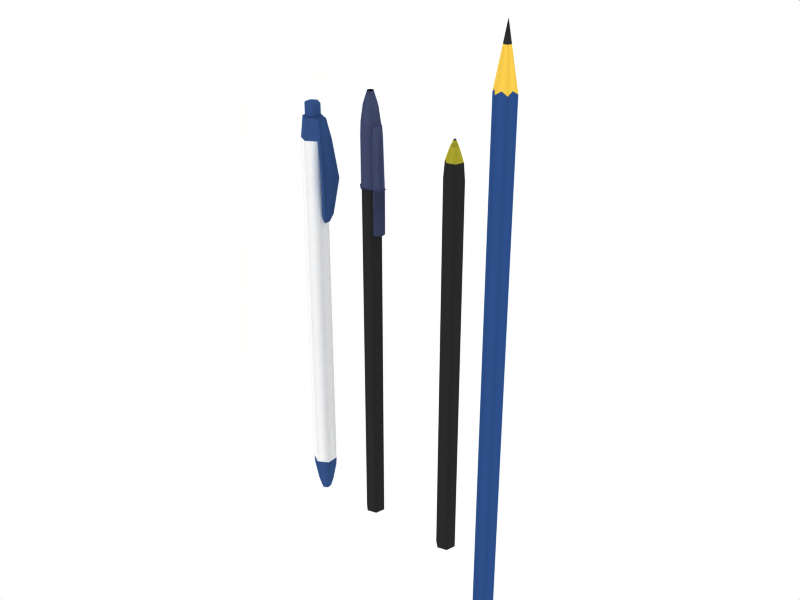 # Source: pencils_pens.blend  (saved by Blender 2.72.0; exported with 4.5.12 LTS)
import bpy
from mathutils import Matrix  # noqa: F401  (used for matrix-valued properties, if any)

bpy.ops.wm.read_factory_settings(use_empty=True)
scene = bpy.context.scene
scene.name = 'Scene'

# ---- collections
col_collection_1 = bpy.data.collections.new('Collection 1'); scene.collection.children.link(col_collection_1)

# ---- materials (node trees are filled in below, after node groups)
mat_whitepen = bpy.data.materials.new('whitepen')
mat_whitepen.alpha_threshold = 0.0
mat_whitepen.diffuse_color = (1.0, 1.0, 1.0, 1.0)
mat_whitepen.roughness = 0.5
mat_whitepen.specular_intensity = 0.1147
mat_whitepen.line_color = (0.0, 0.0, 0.0, 1.0)
mat_bluetappen = bpy.data.materials.new('bluetappen')
mat_bluetappen.alpha_threshold = 0.0
mat_bluetappen.diffuse_color = (0.2178, 0.3296, 0.5322, 1.0)
mat_bluetappen.roughness = 0.5
mat_bluetappen.specular_intensity = 0.1147
mat_bluetappen.line_color = (0.0, 0.0, 0.0, 1.0)
mat_boli = bpy.data.materials.new('boli')
mat_boli.alpha_threshold = 0.0
mat_boli.diffuse_color = (0.1732, 0.1732, 0.1732, 1.0)
mat_boli.roughness = 0.5
mat_boli.specular_intensity = 0.3222
mat_boli.line_color = (0.0, 0.0, 0.0, 0.3001)
mat_tap = bpy.data.materials.new('tap')
mat_tap.alpha_threshold = 0.0
mat_tap.diffuse_color = (0.215, 0.215, 0.215, 1.0)
mat_tap.roughness = 0.5
mat_tap.line_color = (0.0, 0.0, 0.0, 1.0)
mat_point = bpy.data.materials.new('point')
mat_point.alpha_threshold = 0.0
mat_point.diffuse_color = (0.6909, 0.6606, 0.1924, 1.0)
mat_point.roughness = 0.5
mat_point.specular_intensity = 1.952
mat_point.line_color = (0.0, 0.0, 0.0, 1.0)
mat_tinte = bpy.data.materials.new('tinte')
mat_tinte.alpha_threshold = 0.0
mat_tinte.diffuse_color = (0.1486, 0.1777, 0.2901, 1.0)
mat_tinte.roughness = 0.5
mat_tinte.specular_intensity = 0.174
mat_tinte.line_color = (0.0, 0.0, 0.0, 1.0)
mat_plastic = bpy.data.materials.new('plastic')
mat_plastic.alpha_threshold = 0.0
mat_plastic.diffuse_color = (0.8579, 0.8579, 0.8579, 1.0)
mat_plastic.roughness = 0.5
mat_plastic.specular_intensity = 0.174
mat_plastic.line_color = (0.0, 0.0, 0.0, 0.4374)
mat_tapa = bpy.data.materials.new('tapa')
mat_tapa.alpha_threshold = 0.0
mat_tapa.diffuse_color = (0.2666, 0.2989, 0.4237, 1.0)
mat_tapa.roughness = 0.5
mat_tapa.specular_intensity = 1.3
mat_tapa.line_color = (0.0, 0.0, 0.0, 1.0)
mat_llapis = bpy.data.materials.new('llapis')
mat_llapis.alpha_threshold = 0.0
mat_llapis.diffuse_color = (0.1837, 0.3107, 0.5406, 1.0)
mat_llapis.roughness = 0.5
mat_llapis.specular_intensity = 0.9149
mat_llapis.line_color = (0.0, 0.0, 0.0, 1.0)
mat_fusta = bpy.data.materials.new('fusta')
mat_fusta.alpha_threshold = 0.0
mat_fusta.diffuse_color = (1.0, 0.8203, 0.3119, 1.0)
mat_fusta.specular_color = (0.933, 0.8912, 0.5559)
mat_fusta.roughness = 0.5
mat_fusta.specular_intensity = 0.0851
mat_fusta.line_color = (0.0, 0.0, 0.0, 1.0)
mat_grafit = bpy.data.materials.new('grafit')
mat_grafit.alpha_threshold = 0.0
mat_grafit.diffuse_color = (0.1899, 0.1899, 0.1899, 1.0)
mat_grafit.roughness = 0.5
mat_grafit.specular_intensity = 0.05546
mat_grafit.line_color = (0.0, 0.0, 0.0, 1.0)

# ---- material node trees

# ---- world
world_world = bpy.data.worlds.new('World'); scene.world = world_world
world_world.color = (1.0, 1.0, 1.0)
world_world.use_sun_shadow = False
world_world.sun_shadow_jitter_overblur = 0.0
world_world.cycles.sampling_method = 'MANUAL'
world_world.cycles.sample_map_resolution = 256

# ---- meshes
me_tube = bpy.data.meshes.new('Tube')
me_tube.from_pydata([(0.01565, 0.009037, 0.0949), (0.01565, -0.009038, 0.0949), (-5.919e-07, -0.01808, 0.0949), (-0.01565, -0.009037, 0.0949), (-0.01565, 0.009038, 0.0949), (4.199e-07, 0.01808, 0.0949), (0.009577, 0.005529, 0.117), (0.009576, -0.005529, 0.117), (-3.929e-07, -0.01106, 0.117), (-0.009577, -0.005529, 0.117), (-0.009577, 0.005529, 0.117), (2.079e-07, 0.01106, 0.117), (0.02344, 0.01353, 0.04845), (0.02344, -0.01353, 0.04845), (-8.418e-07, -0.02706, 0.04845), (-0.02344, -0.01353, 0.04845), (-0.02344, 0.01353, 0.04845), (6.733e-07, 0.02706, 0.04845), (0.02446, -0.01412, 0.02909), (0.02446, 0.01412, 0.02909), (-8.743e-07, -0.02824, 0.02909), (-0.02446, -0.01412, 0.02909), (-0.02446, 0.01412, 0.02909), (7.067e-07, 0.02824, 0.02909), (0.02446, -0.01412, 0.02873), (0.02446, 0.01412, 0.02873), (-8.743e-07, -0.02824, 0.02873), (-0.02446, -0.01412, 0.02873), (-0.02446, 0.01412, 0.02873), (7.067e-07, 0.02824, 0.02873), (0.02446, 0.01412, -0.8089), (0.02446, -0.01412, -0.8089), (-8.743e-07, -0.02824, -0.8089), (-0.02446, -0.01412, -0.8089), (-0.02446, 0.01412, -0.8089), (7.067e-07, 0.02824, -0.8089), (0.02446, 0.01412, -0.8094), (0.02446, -0.01412, -0.8094), (-8.743e-07, -0.02824, -0.8094), (-0.02446, -0.01412, -0.8094), (-0.02446, 0.01412, -0.8094), (7.067e-07, 0.02824, -0.8094), (0.0198, -0.01143, -0.8587), (0.0198, 0.01143, -0.8587), (-7.248e-07, -0.02286, -0.8587), (-0.0198, -0.01143, -0.8587), (-0.0198, 0.01143, -0.8587), (5.554e-07, 0.02286, -0.8587), (0.0198, -0.01143, -0.859), (0.0198, 0.01143, -0.859), (-7.248e-07, -0.02286, -0.859), (-0.0198, -0.01143, -0.859), (-0.0198, 0.01143, -0.859), (5.554e-07, 0.02286, -0.859), (0.01516, -0.008754, -0.859), (0.01516, 0.008754, -0.859), (-5.76e-07, -0.01751, -0.859), (-0.01516, -0.008754, -0.859), (-0.01516, 0.008754, -0.859), (4.039e-07, 0.01751, -0.859), (0.01516, 0.008754, -0.8601), (0.01516, -0.008754, -0.8601), (-5.76e-07, -0.01751, -0.8601), (-0.01516, -0.008754, -0.8601), (-0.01516, 0.008754, -0.8601), (4.039e-07, 0.01751, -0.8601), (0.01516, 0.008754, -0.8872), (0.01516, -0.008754, -0.8872), (-5.76e-07, -0.01751, -0.8872), (-0.01516, -0.008754, -0.8872), (-0.01516, 0.008754, -0.8872), (4.039e-07, 0.01751, -0.8872), (0.01299, -0.0075, -0.8905), (0.01299, 0.007499, -0.8905), (-5.064e-07, -0.015, -0.8905), (-0.01299, -0.007499, -0.8905), (-0.01299, 0.0075, -0.8905), (3.334e-07, 0.015, -0.8905), (-6.062e-08, -7.714e-09, -0.8919), (0.01516, -0.008754, -0.8842), (0.01516, 0.008754, -0.8842), (-5.76e-07, -0.01751, -0.8842), (-0.01516, -0.008754, -0.8842), (-0.01516, 0.008754, -0.8842), (4.039e-07, 0.01751, -0.8842), (-0.02061, 0.01143, -0.8587), (-0.02061, -0.01143, -0.8587), (-0.02526, 0.01412, -0.8094), (-0.02526, -0.01412, -0.8094), (-0.03549, -0.01785, -0.8094), (-0.03549, 0.01785, -0.8094), (-0.02653, -0.01143, -0.8561), (-0.02653, 0.01143, -0.8561), (-0.02788, 0.01143, -0.8566), (-0.02788, -0.01143, -0.8566), (-0.03684, 0.01785, -0.8099), (-0.03684, -0.01785, -0.8099), (0.02015, -0.01163, -0.855), (0.02015, 0.01163, -0.855), (-7.36e-07, -0.02327, -0.855), (-0.02015, -0.01163, -0.855), (-0.02015, 0.01163, -0.855), (5.668e-07, 0.02327, -0.855), (-0.02096, 0.01163, -0.855), (-0.02096, -0.01163, -0.855), (-0.0272, -0.01163, -0.8526), (-0.0272, 0.01163, -0.8526), (-0.02855, 0.01163, -0.8531), (-0.02855, -0.01163, -0.8531), (0.02428, -0.01402, -0.8112), (0.02428, 0.01402, -0.8112), (-8.687e-07, -0.02804, -0.8112), (-0.02428, -0.01402, -0.8112), (-0.02428, 0.01402, -0.8112), (7.011e-07, 0.02804, -0.8112), (-0.02509, 0.01402, -0.8112), (-0.02509, -0.01402, -0.8112), (-0.03516, -0.0176, -0.8111), (-0.03516, 0.0176, -0.8111), (-0.03651, 0.0176, -0.8116), (-0.03651, -0.0176, -0.8116), (-0.02644, 0.01455, -0.8094), (-0.02644, -0.01455, -0.8094), (-0.02129, -0.01143, -0.8584), (-0.02129, 0.01143, -0.8584), (-0.02167, -0.01163, -0.8548), (-0.02167, 0.01163, -0.8548), (-0.02625, -0.01443, -0.8112), (-0.02625, 0.01443, -0.8112), (-0.03886, -0.02055, -0.7204), (-0.03886, 0.02055, -0.7204), (-0.04926, -0.02521, -0.7209), (-0.04926, 0.02521, -0.7209), (-0.04792, 0.02521, -0.7204), (-0.04792, -0.02521, -0.7204), (-0.03326, -0.006585, -0.6191), (-0.03326, 0.006587, -0.6191), (-0.03414, 0.006587, -0.6192), (-0.03414, -0.006585, -0.6192), (-0.02785, 0.00537, -0.6203), (-0.02785, -0.005367, -0.6203), (-0.03966, 0.01383, -0.6368), (-0.03826, 0.01383, -0.6364), (-0.03827, -0.01383, -0.6364), (-0.03966, -0.01383, -0.6368), (-0.02926, 0.01128, -0.6373), (-0.02926, -0.01127, -0.6373)], [], [(0, 6, 7, 1), (1, 7, 8, 2), (2, 8, 9, 3), (3, 9, 10, 4), (4, 10, 11, 5), (6, 0, 5, 11), (0, 1, 13, 12), (1, 2, 14, 13), (2, 3, 15, 14), (3, 4, 16, 15), (4, 5, 17, 16), (5, 0, 12, 17), (12, 13, 18, 19), (13, 14, 20, 18), (14, 15, 21, 20), (15, 16, 22, 21), (16, 17, 23, 22), (17, 12, 19, 23), (19, 18, 24, 25), (18, 20, 26, 24), (20, 21, 27, 26), (21, 22, 28, 27), (22, 23, 29, 28), (23, 19, 25, 29), (25, 24, 31, 30), (24, 26, 32, 31), (26, 27, 33, 32), (27, 28, 34, 33), (28, 29, 35, 34), (29, 25, 30, 35), (30, 31, 37, 36), (31, 32, 38, 37), (32, 33, 39, 38), (33, 34, 40, 39), (34, 35, 41, 40), (35, 30, 36, 41), (43, 42, 48, 49), (42, 44, 50, 48), (44, 45, 51, 50), (45, 46, 52, 51), (46, 47, 53, 52), (47, 43, 49, 53), (49, 48, 54, 55), (48, 50, 56, 54), (50, 51, 57, 56), (51, 52, 58, 57), (52, 53, 59, 58), (53, 49, 55, 59), (55, 54, 61, 60), (54, 56, 62, 61), (56, 57, 63, 62), (57, 58, 64, 63), (58, 59, 65, 64), (59, 55, 60, 65), (66, 67, 72, 73), (67, 68, 74, 72), (68, 69, 75, 74), (69, 70, 76, 75), (70, 71, 77, 76), (71, 66, 73, 77), (73, 72, 78), (72, 74, 78), (74, 75, 78), (75, 76, 78), (76, 77, 78), (77, 73, 78), (61, 79, 80, 60), (79, 67, 66, 80), (62, 81, 79, 61), (81, 68, 67, 79), (63, 82, 81, 62), (82, 69, 68, 81), (64, 83, 82, 63), (83, 70, 69, 82), (65, 84, 83, 64), (84, 71, 70, 83), (60, 80, 84, 65), (80, 66, 71, 84), (46, 45, 86, 85), (39, 40, 87, 88), (92, 91, 94, 93), (97, 42, 43, 98), (99, 44, 42, 97), (100, 45, 44, 99), (102, 47, 46, 101), (98, 43, 47, 102), (101, 46, 85, 103), (45, 100, 104, 86), (106, 92, 93, 107), (91, 105, 108, 94), (107, 93, 94, 108), (37, 109, 110, 36), (109, 97, 98, 110), (38, 111, 109, 37), (111, 99, 97, 109), (39, 112, 111, 38), (112, 100, 99, 111), (41, 114, 113, 40), (114, 102, 101, 113), (36, 110, 114, 41), (110, 98, 102, 114), (40, 113, 115, 87), (113, 101, 103, 115), (100, 112, 116, 104), (112, 39, 88, 116), (90, 118, 119, 95), (118, 106, 107, 119), (105, 117, 120, 108), (117, 89, 96, 120), (95, 119, 120, 96), (119, 107, 108, 120), (87, 121, 122, 88), (86, 123, 124, 85), (123, 91, 92, 124), (104, 125, 123, 86), (125, 105, 91, 123), (85, 124, 126, 103), (124, 92, 106, 126), (116, 127, 125, 104), (127, 117, 105, 125), (88, 122, 127, 116), (122, 89, 117, 127), (115, 128, 121, 87), (128, 118, 90, 121), (103, 126, 128, 115), (126, 106, 118, 128), (122, 121, 130, 129), (89, 122, 129, 134), (121, 90, 133, 130), (95, 96, 131, 132), (96, 89, 134, 131), (90, 95, 132, 133), (135, 136, 137, 138), (139, 136, 135, 140), (132, 141, 142, 133), (141, 137, 136, 142), (134, 143, 144, 131), (143, 135, 138, 144), (131, 144, 141, 132), (144, 138, 137, 141), (133, 142, 145, 130), (142, 136, 139, 145), (129, 146, 143, 134), (146, 140, 135, 143), (130, 145, 146, 129), (145, 139, 140, 146)])
me_tube.polygons.foreach_set('use_smooth', [True] * 146)
me_tube.polygons.foreach_set('material_index', [1, 1, 1, 1, 1, 1, 1, 1, 1, 1, 1, 1, 1, 1, 1, 1, 1, 1, 0, 0, 0, 0, 0, 0, 0, 0, 0, 0, 0, 0, 0, 0, 0, 0, 0, 0, 1, 1, 1, 1, 1, 1, 1, 1, 1, 1, 1, 1, 1, 1, 1, 1, 1, 1, 1, 1, 1, 1, 1, 1, 1, 1, 1, 1, 1, 1, 1, 1, 1, 1, 1, 1, 1, 1, 1, 1, 1, 1, 1, 1, 1, 1, 1, 1, 1, 1, 1, 1, 1, 1, 1, 1, 1, 1, 1, 1, 1, 1, 1, 1, 1, 1, 1, 1, 1, 1, 1, 1, 1, 1, 1, 1, 1, 1, 1, 1, 1, 1, 1, 1, 1, 1, 1, 1, 1, 1, 1, 1, 1, 1, 1, 1, 1, 1, 1, 1, 1, 1, 1, 1, 1, 1, 1, 1, 1, 1])
_uv = me_tube.uv_layers.new(name='UVTex')
_uv.uv.foreach_set('vector', [0.3813, 0.9426, 0.3813, 0.728, 0.5959, 0.728, 0.5959, 0.9426, 0.3813, 0.9426, 0.3813, 0.728, 0.5959, 0.728, 0.5959, 0.9426, 0.3813, 0.9426, 0.3813, 0.728, 0.5959, 0.728, 0.5959, 0.9426, 0.3813, 0.9426, 0.3813, 0.728, 0.5959, 0.728, 0.5959, 0.9426, 0.3813, 0.9426, 0.3813, 0.728, 0.5959, 0.728, 0.5959, 0.9426, 0.3813, 0.9426, 0.3813, 0.728, 0.5959, 0.728, 0.5959, 0.9426, 0.3813, 0.9426, 0.3813, 0.728, 0.5959, 0.728, 0.5959, 0.9426, 0.3813, 0.9426, 0.3813, 0.728, 0.5959, 0.728, 0.5959, 0.9426, 0.3813, 0.9426, 0.3813, 0.728, 0.5959, 0.728, 0.5959, 0.9426, 0.3813, 0.9426, 0.3813, 0.728, 0.5959, 0.728, 0.5959, 0.9426, 0.3813, 0.9426, 0.3813, 0.728, 0.5959, 0.728, 0.5959, 0.9426, 0.3813, 0.9426, 0.3813, 0.728, 0.5959, 0.728, 0.5959, 0.9426, 0.3813, 0.9426, 0.3813, 0.728, 0.5959, 0.728, 0.5959, 0.9426, 0.3813, 0.9426, 0.3813, 0.728, 0.5959, 0.728, 0.5959, 0.9426, 0.3813, 0.9426, 0.3813, 0.728, 0.5959, 0.728, 0.5959, 0.9426, 0.3813, 0.9426, 0.3813, 0.728, 0.5959, 0.728, 0.5959, 0.9426, 0.3813, 0.9426, 0.3813, 0.728, 0.5959, 0.728, 0.5959, 0.9426, 0.3813, 0.9426, 0.3813, 0.728, 0.5959, 0.728, 0.5959, 0.9426, 0.3813, 0.9426, 0.3813, 0.728, 0.5959, 0.728, 0.5959, 0.9426, 0.3813, 0.9426, 0.3813, 0.728, 0.5959, 0.728, 0.5959, 0.9426, 0.3813, 0.9426, 0.3813, 0.728, 0.5959, 0.728, 0.5959, 0.9426, 0.3813, 0.9426, 0.3813, 0.728, 0.5959, 0.728, 0.5959, 0.9426, 0.3813, 0.9426, 0.3813, 0.728, 0.5959, 0.728, 0.5959, 0.9426, 0.3813, 0.9426, 0.3813, 0.728, 0.5959, 0.728, 0.5959, 0.9426, 0.3813, 0.9426, 0.3813, 0.728, 0.5959, 0.728, 0.5959, 0.9426, -0.01177, 0.7376, -0.01177, 0.5056, 1.024, 0.5056, 1.024, 0.7376, -0.01177, 0.5056, -0.01177, 0.2736, 1.024, 0.2736, 1.024, 0.5056, 0.3813, 0.9426, 0.3813, 0.728, 0.5959, 0.728, 0.5959, 0.9426, 0.3813, 0.9426, 0.3813, 0.728, 0.5959, 0.728, 0.5959, 0.9426, 0.3813, 0.9426, 0.3813, 0.728, 0.5959, 0.728, 0.5959, 0.9426, 0.3813, 0.9426, 0.3813, 0.728, 0.5959, 0.728, 0.5959, 0.9426, 0.3813, 0.9426, 0.3813, 0.728, 0.5959, 0.728, 0.5959, 0.9426, 0.3813, 0.9426, 0.3813, 0.728, 0.5959, 0.728, 0.5959, 0.9426, 0.3813, 0.9426, 0.3813, 0.728, 0.5959, 0.728, 0.5959, 0.9426, 0.3813, 0.9426, 0.3813, 0.728, 0.5959, 0.728, 0.5959, 0.9426, 0.3813, 0.9426, 0.3813, 0.728, 0.5959, 0.728, 0.5959, 0.9426, 0.3813, 0.9426, 0.3813, 0.728, 0.5959, 0.728, 0.5959, 0.9426, 0.3813, 0.9426, 0.3813, 0.728, 0.5959, 0.728, 0.5959, 0.9426, 0.3813, 0.9426, 0.3813, 0.728, 0.5959, 0.728, 0.5959, 0.9426, 0.3813, 0.9426, 0.3813, 0.728, 0.5959, 0.728, 0.5959, 0.9426, 0.3813, 0.9426, 0.3813, 0.728, 0.5959, 0.728, 0.5959, 0.9426, 0.3813, 0.9426, 0.3813, 0.728, 0.5959, 0.728, 0.5959, 0.9426, 0.3813, 0.9426, 0.3813, 0.728, 0.5959, 0.728, 0.5959, 0.9426, 0.3813, 0.9426, 0.3813, 0.728, 0.5959, 0.728, 0.5959, 0.9426, 0.3813, 0.9426, 0.3813, 0.728, 0.5959, 0.728, 0.5959, 0.9426, 0.3813, 0.9426, 0.3813, 0.728, 0.5959, 0.728, 0.5959, 0.9426, 0.3813, 0.9426, 0.3813, 0.728, 0.5959, 0.728, 0.5959, 0.9426, 0.3813, 0.9426, 0.3813, 0.728, 0.5959, 0.728, 0.5959, 0.9426, 0.3813, 0.9426, 0.3813, 0.728, 0.5959, 0.728, 0.5959, 0.9426, 0.3813, 0.9426, 0.3813, 0.728, 0.5959, 0.728, 0.5959, 0.9426, 0.3813, 0.9426, 0.3813, 0.728, 0.5959, 0.728, 0.5959, 0.9426, 0.3813, 0.9426, 0.3813, 0.728, 0.5959, 0.728, 0.5959, 0.9426, 0.3813, 0.9426, 0.3813, 0.728, 0.5959, 0.728, 0.5959, 0.9426, 0.3813, 0.9426, 0.3813, 0.728, 0.5959, 0.728, 0.5959, 0.9426, 0.3813, 0.9426, 0.3813, 0.728, 0.5959, 0.728, 0.5959, 0.9426, 0.3813, 0.9426, 0.3813, 0.728, 0.5959, 0.728, 0.5959, 0.9426, 0.3813, 0.9426, 0.3813, 0.728, 0.5959, 0.728, 0.5959, 0.9426, 0.3813, 0.9426, 0.3813, 0.728, 0.5959, 0.728, 0.5959, 0.9426, 0.3813, 0.9426, 0.3813, 0.728, 0.5959, 0.728, 0.5959, 0.9426, 0.3813, 0.9426, 0.3813, 0.728, 0.5959, 0.728, 0.5959, 0.9426, 0.3813, 0.9426, 0.3813, 0.728, 0.5959, 0.728, 0.3813, 0.9426, 0.3813, 0.728, 0.5959, 0.728, 0.3813, 0.9426, 0.3813, 0.728, 0.5959, 0.728, 0.3813, 0.9426, 0.3813, 0.728, 0.5959, 0.728, 0.3813, 0.9426, 0.3813, 0.728, 0.5959, 0.728, 0.3813, 0.9426, 0.3813, 0.728, 0.5959, 0.728, 0.3813, 0.9426, 0.3813, 0.728, 0.5959, 0.728, 0.5959, 0.9426, 0.3813, 0.9426, 0.3813, 0.728, 0.5959, 0.728, 0.5959, 0.9426, 0.3813, 0.9426, 0.3813, 0.728, 0.5959, 0.728, 0.5959, 0.9426, 0.3813, 0.9426, 0.3813, 0.728, 0.5959, 0.728, 0.5959, 0.9426, 0.3813, 0.9426, 0.3813, 0.728, 0.5959, 0.728, 0.5959, 0.9426, 0.3813, 0.9426, 0.3813, 0.728, 0.5959, 0.728, 0.5959, 0.9426, 0.3813, 0.9426, 0.3813, 0.728, 0.5959, 0.728, 0.5959, 0.9426, 0.3813, 0.9426, 0.3813, 0.728, 0.5959, 0.728, 0.5959, 0.9426, 0.3813, 0.9426, 0.3813, 0.728, 0.5959, 0.728, 0.5959, 0.9426, 0.3813, 0.9426, 0.3813, 0.728, 0.5959, 0.728, 0.5959, 0.9426, 0.3813, 0.9426, 0.3813, 0.728, 0.5959, 0.728, 0.5959, 0.9426, 0.3813, 0.9426, 0.3813, 0.728, 0.5959, 0.728, 0.5959, 0.9426, 0.3813, 0.9426, 0.3813, 0.728, 0.5959, 0.728, 0.5959, 0.9426, 0.3813, 0.9426, 0.3813, 0.728, 0.5959, 0.728, 0.5959, 0.9426, 0.3813, 0.9426, 0.3813, 0.728, 0.5959, 0.728, 0.5959, 0.9426, 0.3813, 0.9426, 0.3813, 0.728, 0.5959, 0.728, 0.5959, 0.9426, 0.3813, 0.9426, 0.3813, 0.728, 0.5959, 0.728, 0.5959, 0.9426, 0.3813, 0.9426, 0.3813, 0.728, 0.5959, 0.728, 0.5959, 0.9426, 0.3813, 0.9426, 0.3813, 0.728, 0.5959, 0.728, 0.5959, 0.9426, 0.3813, 0.9426, 0.3813, 0.728, 0.5959, 0.728, 0.5959, 0.9426, 0.3813, 0.9426, 0.3813, 0.728, 0.5959, 0.728, 0.5959, 0.9426, 0.3813, 0.9426, 0.3813, 0.728, 0.5959, 0.728, 0.5959, 0.9426, 0.3813, 0.9426, 0.3813, 0.728, 0.5959, 0.728, 0.5959, 0.9426, 0.3813, 0.9426, 0.3813, 0.728, 0.5959, 0.728, 0.5959, 0.9426, 0.3813, 0.9426, 0.3813, 0.728, 0.5959, 0.728, 0.5959, 0.9426, 0.3813, 0.9426, 0.3813, 0.728, 0.5959, 0.728, 0.5959, 0.9426, 0.3813, 0.9426, 0.3813, 0.728, 0.5959, 0.728, 0.5959, 0.9426, 0.3813, 0.9426, 0.3813, 0.728, 0.5959, 0.728, 0.5959, 0.9426, 0.3813, 0.9426, 0.3813, 0.728, 0.5959, 0.728, 0.5959, 0.9426, 0.3813, 0.9426, 0.3813, 0.728, 0.5959, 0.728, 0.5959, 0.9426, 0.3813, 0.9426, 0.3813, 0.728, 0.5959, 0.728, 0.5959, 0.9426, 0.3813, 0.9426, 0.3813, 0.728, 0.5959, 0.728, 0.5959, 0.9426, 0.3813, 0.9426, 0.3813, 0.728, 0.5959, 0.728, 0.5959, 0.9426, 0.3813, 0.9426, 0.3813, 0.728, 0.5959, 0.728, 0.5959, 0.9426, 0.3813, 0.9426, 0.3813, 0.728, 0.5959, 0.728, 0.5959, 0.9426, 0.3813, 0.9426, 0.3813, 0.728, 0.5959, 0.728, 0.5959, 0.9426, 0.3813, 0.9426, 0.3813, 0.728, 0.5959, 0.728, 0.5959, 0.9426, 0.3813, 0.9426, 0.3813, 0.728, 0.5959, 0.728, 0.5959, 0.9426, 0.3813, 0.9426, 0.3813, 0.728, 0.5959, 0.728, 0.5959, 0.9426, 0.3813, 0.9426, 0.3813, 0.728, 0.5959, 0.728, 0.5959, 0.9426, 0.3813, 0.9426, 0.3813, 0.728, 0.5959, 0.728, 0.5959, 0.9426, 0.3813, 0.9426, 0.3813, 0.728, 0.5959, 0.728, 0.5959, 0.9426, 0.3813, 0.9426, 0.3813, 0.728, 0.5959, 0.728, 0.5959, 0.9426, 0.3813, 0.9426, 0.3813, 0.728, 0.5959, 0.728, 0.5959, 0.9426, 0.3813, 0.9426, 0.3813, 0.728, 0.5959, 0.728, 0.5959, 0.9426, 0.3813, 0.9426, 0.3813, 0.728, 0.5959, 0.728, 0.5959, 0.9426, 0.3813, 0.9426, 0.3813, 0.728, 0.5959, 0.728, 0.5959, 0.9426, 0.3813, 0.9426, 0.3813, 0.728, 0.5959, 0.728, 0.5959, 0.9426, 0.3813, 0.9426, 0.3813, 0.728, 0.5959, 0.728, 0.5959, 0.9426, 0.3813, 0.9426, 0.3813, 0.728, 0.5959, 0.728, 0.5959, 0.9426, 0.3813, 0.9426, 0.3813, 0.728, 0.5959, 0.728, 0.5959, 0.9426, 0.3813, 0.9426, 0.3813, 0.728, 0.5959, 0.728, 0.5959, 0.9426, 0.3813, 0.9426, 0.3813, 0.728, 0.5959, 0.728, 0.5959, 0.9426, 0.3813, 0.9426, 0.3813, 0.728, 0.5959, 0.728, 0.5959, 0.9426, 0.3813, 0.9426, 0.3813, 0.728, 0.5959, 0.728, 0.5959, 0.9426, 0.3813, 0.9426, 0.3813, 0.728, 0.5959, 0.728, 0.5959, 0.9426, 0.3813, 0.9426, 0.3813, 0.728, 0.5959, 0.728, 0.5959, 0.9426, 0.3813, 0.9426, 0.3813, 0.728, 0.5959, 0.728, 0.5959, 0.9426, 0.3813, 0.9426, 0.3813, 0.728, 0.5959, 0.728, 0.5959, 0.9426, 0.3813, 0.9426, 0.3813, 0.728, 0.5959, 0.728, 0.5959, 0.9426, 0.3813, 0.9426, 0.3813, 0.728, 0.5959, 0.728, 0.5959, 0.9426, 0.3813, 0.9426, 0.3813, 0.728, 0.5959, 0.728, 0.5959, 0.9426, 0.3813, 0.9426, 0.3813, 0.728, 0.5959, 0.728, 0.5959, 0.9426, 0.3813, 0.9426, 0.3813, 0.728, 0.5959, 0.728, 0.5959, 0.9426, 0.3813, 0.9426, 0.3813, 0.728, 0.5959, 0.728, 0.5959, 0.9426, 0.3813, 0.9426, 0.3813, 0.728, 0.5959, 0.728, 0.5959, 0.9426, 0.3813, 0.9426, 0.3813, 0.728, 0.5959, 0.728, 0.5959, 0.9426, 0.3813, 0.9426, 0.3813, 0.728, 0.5959, 0.728, 0.5959, 0.9426, 0.3813, 0.9426, 0.3813, 0.728, 0.5959, 0.728, 0.5959, 0.9426, 0.3813, 0.9426, 0.3813, 0.728, 0.5959, 0.728, 0.5959, 0.9426, 0.3813, 0.9426, 0.3813, 0.728, 0.5959, 0.728, 0.5959, 0.9426, 0.3813, 0.9426, 0.3813, 0.728, 0.5959, 0.728, 0.5959, 0.9426, 0.3813, 0.9426, 0.3813, 0.728, 0.5959, 0.728, 0.5959, 0.9426, 0.3813, 0.9426, 0.3813, 0.728, 0.5959, 0.728, 0.5959, 0.9426, 0.3813, 0.9426, 0.3813, 0.728, 0.5959, 0.728, 0.5959, 0.9426, 0.3813, 0.9426, 0.3813, 0.728, 0.5959, 0.728, 0.5959, 0.9426, 0.3813, 0.9426, 0.3813, 0.728, 0.5959, 0.728, 0.5959, 0.9426, 0.3813, 0.9426, 0.3813, 0.728, 0.5959, 0.728, 0.5959, 0.9426, 0.3813, 0.9426, 0.3813, 0.728, 0.5959, 0.728, 0.5959, 0.9426, 0.3813, 0.9426, 0.3813, 0.728, 0.5959, 0.728, 0.5959, 0.9426])
me_tube.materials.append(mat_whitepen)
me_tube.materials.append(mat_bluetappen)
me_tube.use_remesh_preserve_volume = False
me_tube.use_remesh_preserve_attributes = False
me_tube.use_mirror_vertex_groups = False
me_tube.update()
me_cylinder_001 = bpy.data.meshes.new('Cylinder.001')
me_cylinder_001.from_pydata([(0.9659, 0.2588, -23.44), (0.7071, -0.7071, -23.44), (-0.2588, -0.9659, -23.44), (-0.9659, -0.2588, -23.44), (-0.7071, 0.7071, -23.44), (0.2588, 0.9659, -23.44), (0.9659, 0.2588, 15.83), (0.7071, -0.7071, 15.83), (-0.2588, -0.9659, 15.83), (-0.9659, -0.2588, 15.83), (-0.7071, 0.7071, 15.83), (0.2588, 0.9659, 15.83), (0.9659, 0.2588, 15.57), (0.7071, -0.7071, 15.57), (-0.2588, -0.9659, 15.57), (-0.9659, -0.2588, 15.57), (-0.7071, 0.7071, 15.57), (0.2588, 0.9659, 15.57), (0.9659, 0.2588, -23.4), (0.7071, -0.7071, -23.4), (-0.2588, -0.9659, -23.4), (-0.9659, -0.2588, -23.4), (-0.7071, 0.7071, -23.4), (0.2588, 0.9659, -23.4), (0.9659, 0.2588, -21.32), (0.7071, -0.7071, -21.32), (-0.2588, -0.9659, -21.32), (-0.9659, -0.2588, -21.32), (-0.7071, 0.7071, -21.32), (0.2588, 0.9659, -21.32), (0.9659, 0.2588, 14.56), (0.7071, -0.7071, 14.56), (-0.2588, -0.9659, 14.56), (-0.9659, -0.2588, 14.56), (-0.7071, 0.7071, 14.56), (0.2588, 0.9659, 14.56), (0.9293, 0.2487, -23.45), (0.68, -0.6805, -23.45), (-0.2493, -0.9291, -23.45), (-0.9293, -0.2487, -23.45), (-0.68, 0.6805, -23.45), (0.2493, 0.9291, -23.45), (0.9293, 0.2487, -22.28), (0.68, -0.6805, -22.28), (-0.2493, -0.9291, -22.28), (-0.9293, -0.2487, -22.28), (-0.68, 0.6805, -22.28), (0.2493, 0.9291, -22.28), (0.6263, -0.6267, -22.28), (0.8559, 0.229, -22.28), (-0.2296, -0.8558, -22.28), (-0.8559, -0.229, -22.28), (-0.6263, 0.6267, -22.28), (0.2296, 0.8558, -22.28), (0.68, -0.6805, -22.32), (0.9293, 0.2487, -22.32), (-0.2493, -0.9291, -22.32), (-0.9293, -0.2487, -22.32), (-0.68, 0.6805, -22.32), (0.2493, 0.9291, -22.32), (0.8559, 0.229, -22.39), (0.6263, -0.6267, -22.39), (-0.2296, -0.8558, -22.39), (-0.8559, -0.229, -22.39), (-0.6263, 0.6267, -22.39), (0.2296, 0.8558, -22.39), (0.8559, 0.229, -23.35), (0.6263, -0.6267, -23.35), (-0.2296, -0.8558, -23.35), (-0.8559, -0.229, -23.35), (-0.6263, 0.6267, -23.35), (0.2296, 0.8558, -23.35), (0.9293, 0.2487, -23.47), (0.68, -0.6805, -23.47), (-0.2493, -0.9291, -23.47), (-0.9293, -0.2487, -23.47), (-0.68, 0.6805, -23.47), (0.2493, 0.9291, -23.47), (0.6168, -0.6172, -23.51), (0.843, 0.2256, -23.51), (-0.2261, -0.8428, -23.51), (-0.843, -0.2256, -23.51), (-0.6168, 0.6172, -23.51), (0.2261, 0.8428, -23.51), (-3.46e-06, 0.0, -23.54), (0.8334, 0.2233, 17.47), (0.2233, 0.8334, 17.47), (0.6101, -0.6101, 17.47), (-0.6101, 0.6101, 17.47), (-0.8334, -0.2233, 17.47), (-0.2233, -0.8334, 17.47), (0.421, 0.1128, 18.71), (0.1128, 0.421, 18.71), (0.3082, -0.3082, 18.71), (-0.3082, 0.3082, 18.71), (-0.421, -0.1128, 18.71), (-0.1128, -0.421, 18.71), (0.3598, 0.09641, 18.86), (0.09641, 0.3598, 18.86), (0.2634, -0.2634, 18.86), (-0.2634, 0.2634, 18.86), (-0.3598, -0.09641, 18.86), (-0.09641, -0.3598, 18.86), (0.0903, 0.337, 18.86), (0.337, 0.0903, 18.86), (0.2467, -0.2467, 18.86), (-0.2467, 0.2467, 18.86), (-0.337, -0.0903, 18.86), (-0.0903, -0.337, 18.86), (0.1365, 0.03656, 19.35), (0.03656, 0.1365, 19.35), (0.09989, -0.09989, 19.35), (-0.09989, 0.09989, 19.35), (-0.1365, -0.03656, 19.35), (-0.03656, -0.1365, 19.35), (0.06806, 0.01824, 19.44), (0.01824, 0.06806, 19.44), (0.04983, -0.04983, 19.44), (-0.04983, 0.04983, 19.44), (-0.06806, -0.01824, 19.44), (-0.01824, -0.06806, 19.44), (0.0, 0.0, 19.46), (0.2211, 0.8252, 17.49), (0.8252, 0.2211, 17.49), (0.6041, -0.6041, 17.49), (-0.6041, 0.6041, 17.49), (-0.8252, -0.2211, 17.49), (-0.2211, -0.8252, 17.49), (0.6473, 0.1719, 15.35), (0.4726, -0.4746, 15.35), (-0.1748, -0.6466, 15.35), (-0.6473, -0.1719, 15.35), (-0.4726, 0.4746, 15.35), (0.1748, 0.6466, 15.35), (0.6473, 0.1719, 17.53), (0.4726, -0.4746, 17.53), (-0.1748, -0.6466, 17.53), (-0.6473, -0.1719, 17.53), (-0.4726, 0.4746, 17.53), (0.1748, 0.6466, 17.53), (0.4726, -0.4746, 17.5), (0.6473, 0.1719, 17.5), (-0.1748, -0.6466, 17.5), (-0.6473, -0.1719, 17.5), (-0.4726, 0.4746, 17.5), (0.1748, 0.6466, 17.5), (0.6473, 0.1719, -13.86), (0.4726, -0.4746, -13.86), (-0.1748, -0.6466, -13.86), (-0.6473, -0.1719, -13.86), (-0.4726, 0.4746, -13.86), (0.1748, 0.6466, -13.86), (0.6473, 0.1719, -19.53), (0.4726, -0.4746, -19.53), (-0.1748, -0.6466, -19.53), (-0.6473, -0.1719, -19.53), (-0.4726, 0.4746, -19.53), (0.1748, 0.6466, -19.53), (1.026, 0.2789, 12.91), (0.7543, -0.7488, 12.91), (-0.2713, -1.028, 12.91), (-1.026, -0.2789, 12.91), (-0.7544, 0.7488, 12.91), (0.2713, 1.028, 12.91), (0.9749, 0.2651, 18.94), (0.717, -0.7117, 18.94), (-0.2579, -0.9768, 18.94), (-0.9749, -0.2651, 18.94), (-0.717, 0.7117, 18.94), (0.2578, 0.9768, 18.94), (0.5421, -0.5381, 20.56), (0.7371, 0.2004, 20.56), (-0.195, -0.7386, 20.56), (-0.7371, -0.2004, 20.56), (-0.5421, 0.5381, 20.56), (0.195, 0.7386, 20.56), (0.2267, -0.225, 21.86), (0.3082, 0.08381, 21.86), (-0.08152, -0.3088, 21.86), (-0.3082, -0.08381, 21.86), (-0.2267, 0.225, 21.86), (0.08151, 0.3088, 21.86), (0.299, 0.0813, 21.86), (0.2199, -0.2183, 21.86), (-0.07908, -0.2996, 21.86), (-0.299, -0.0813, 21.86), (-0.2199, 0.2183, 21.86), (0.07907, 0.2996, 21.86), (0.7543, -0.7488, 17.71), (1.026, 0.2789, 17.71), (-0.2713, -1.028, 17.71), (-1.026, -0.2789, 17.71), (-0.7544, 0.7488, 17.71), (0.2713, 1.028, 17.71), (1.026, 0.2789, 12.85), (0.7543, -0.7488, 12.85), (-0.2713, -1.028, 12.85), (-1.026, -0.2789, 12.85), (-0.7544, 0.7488, 12.85), (0.2713, 1.028, 12.85), (0.7543, -0.7488, 12.85), (1.026, 0.2789, 12.85), (1.026, 0.2789, 17.71), (0.7543, -0.7488, 17.71), (0.717, -0.7117, 18.94), (0.9749, 0.2651, 18.94), (0.7543, -0.7488, 12.91), (1.026, 0.2789, 12.91), (1.435, 0.1708, 12.92), (1.164, -0.8568, 12.92), (1.119, 0.2271, 18.79), (0.861, -0.7497, 18.79), (0.9452, -0.7991, 17.68), (1.216, 0.2285, 17.68), (1.435, 0.1708, 12.86), (1.164, -0.8568, 12.86), (1.589, -0.4195, 12.89), (1.589, -0.4195, 17.75), (1.28, -0.3378, 18.49), (1.589, -0.4195, 12.95), (1.534, 0.1855, 12.86), (1.701, -0.4555, 12.89), (1.534, 0.1855, 12.92), (1.701, -0.4555, 12.95), (1.239, -0.9304, 12.92), (1.239, -0.9304, 12.86), (1.089, 0.3028, 12.85), (0.7949, -0.813, 12.85), (1.089, 0.3028, 12.91), (0.7949, -0.813, 12.91), (0.7949, -0.813, 12.91), (0.7949, -0.813, 12.85), (1.089, 0.3028, 12.85), (1.089, 0.3028, 12.91), (0.2704, 1.116, 12.85), (-0.8433, 0.813, 12.85), (-1.138, -0.3028, 12.85), (-0.3188, -1.116, 12.85), (0.2704, 1.116, 12.91), (-0.8433, 0.813, 12.91), (-1.138, -0.3028, 12.91), (-0.3188, -1.116, 12.91), (0.7949, -0.813, 12.91), (-0.3188, -1.116, 12.91), (-1.138, -0.3028, 12.91), (-0.8433, 0.813, 12.91), (0.2704, 1.116, 12.91), (1.089, 0.3028, 12.91), (-0.3188, -1.116, 12.85), (0.7949, -0.813, 12.85), (-1.138, -0.3028, 12.85), (-0.8433, 0.813, 12.85), (0.2704, 1.116, 12.85), (1.089, 0.3028, 12.85), (1.089, 0.3028, 12.91), (1.089, 0.3028, 12.85), (0.7949, -0.813, 12.85), (0.7949, -0.813, 12.91), (1.239, -0.9304, 12.92), (1.534, 0.1855, 12.92), (1.239, -0.9304, 12.86), (1.534, 0.1855, 12.86), (1.701, -0.4555, 12.89), (1.701, -0.4555, 12.95), (0.7543, -0.7488, 12.96), (1.026, 0.2789, 12.96), (-0.2713, -1.028, 12.96), (-1.026, -0.2789, 12.96), (-0.7544, 0.7488, 12.96), (0.2713, 1.028, 12.96), (1.026, 0.2789, 12.96), (0.7543, -0.7488, 12.96), (1.162, -0.8562, 12.96), (1.433, 0.1714, 12.96), (1.589, -0.4195, 13.0), (1.589, -0.4195, 8.487), (1.164, -0.8568, 8.454), (1.435, 0.1708, 8.454), (1.026, 0.2789, 8.449), (0.7543, -0.7488, 8.449), (0.4726, -0.4746, 15.06), (0.6473, 0.1719, 15.06), (-0.1748, -0.6466, 15.06), (-0.6473, -0.1719, 15.06), (-0.4726, 0.4746, 15.06), (0.1748, 0.6466, 15.06), (0.2244, 0.8374, 17.42), (0.8374, 0.2244, 17.42), (0.613, -0.613, 17.42), (-0.613, 0.613, 17.42), (-0.8374, -0.2244, 17.42), (-0.2244, -0.8374, 17.42)], [], [(12, 6, 7, 13), (13, 7, 8, 14), (14, 8, 9, 15), (15, 9, 10, 16), (16, 10, 11, 17), (6, 12, 17, 11), (0, 18, 19, 1), (1, 19, 20, 2), (2, 20, 21, 3), (3, 21, 22, 4), (4, 22, 23, 5), (18, 0, 5, 23), (18, 24, 25, 19), (19, 25, 26, 20), (20, 26, 27, 21), (21, 27, 28, 22), (22, 28, 29, 23), (24, 18, 23, 29), (24, 30, 31, 25), (30, 12, 13, 31), (25, 31, 32, 26), (31, 13, 14, 32), (26, 32, 33, 27), (32, 14, 15, 33), (27, 33, 34, 28), (33, 15, 16, 34), (28, 34, 35, 29), (34, 16, 17, 35), (12, 30, 35, 17), (30, 24, 29, 35), (43, 42, 49, 48), (44, 43, 48, 50), (45, 44, 50, 51), (46, 45, 51, 52), (47, 46, 52, 53), (42, 47, 53, 49), (36, 55, 54, 37), (55, 42, 43, 54), (37, 54, 56, 38), (54, 43, 44, 56), (38, 56, 57, 39), (56, 44, 45, 57), (39, 57, 58, 40), (57, 45, 46, 58), (40, 58, 59, 41), (58, 46, 47, 59), (41, 59, 55, 36), (59, 47, 42, 55), (48, 49, 60, 61), (50, 48, 61, 62), (51, 50, 62, 63), (52, 51, 63, 64), (53, 52, 64, 65), (49, 53, 65, 60), (61, 60, 66, 67), (62, 61, 67, 68), (63, 62, 68, 69), (64, 63, 69, 70), (65, 64, 70, 71), (60, 65, 71, 66), (66, 71, 70), (66, 70, 69), (67, 66, 69), (67, 69, 68), (36, 37, 73, 72), (37, 38, 74, 73), (38, 39, 75, 74), (39, 40, 76, 75), (40, 41, 77, 76), (41, 36, 72, 77), (72, 73, 78, 79), (73, 74, 80, 78), (74, 75, 81, 80), (75, 76, 82, 81), (76, 77, 83, 82), (77, 72, 79, 83), (79, 78, 84), (78, 80, 84), (80, 81, 84), (81, 82, 84), (82, 83, 84), (83, 79, 84), (91, 92, 98, 97), (93, 91, 97, 99), (92, 94, 100, 98), (94, 95, 101, 100), (95, 96, 102, 101), (96, 93, 99, 102), (97, 98, 103, 104), (99, 97, 104, 105), (98, 100, 106, 103), (100, 101, 107, 106), (101, 102, 108, 107), (102, 99, 105, 108), (104, 103, 110, 109), (105, 104, 109, 111), (103, 106, 112, 110), (106, 107, 113, 112), (107, 108, 114, 113), (108, 105, 111, 114), (109, 110, 116, 115), (111, 109, 115, 117), (110, 112, 118, 116), (112, 113, 119, 118), (113, 114, 120, 119), (114, 111, 117, 120), (115, 116, 121), (117, 115, 121), (116, 118, 121), (118, 119, 121), (119, 120, 121), (120, 117, 121), (86, 122, 123, 85), (122, 92, 91, 123), (85, 123, 124, 87), (123, 91, 93, 124), (88, 125, 122, 86), (125, 94, 92, 122), (89, 126, 125, 88), (126, 95, 94, 125), (90, 127, 126, 89), (127, 96, 95, 126), (87, 124, 127, 90), (124, 93, 96, 127), (128, 141, 140, 129), (141, 134, 135, 140), (129, 140, 142, 130), (140, 135, 136, 142), (130, 142, 143, 131), (142, 136, 137, 143), (131, 143, 144, 132), (143, 137, 138, 144), (132, 144, 145, 133), (144, 138, 139, 145), (133, 145, 141, 128), (145, 139, 134, 141), (146, 147, 153, 152), (147, 148, 154, 153), (148, 149, 155, 154), (149, 150, 156, 155), (150, 151, 157, 156), (151, 146, 152, 157), (165, 164, 171, 170), (166, 165, 170, 172), (167, 166, 172, 173), (168, 167, 173, 174), (169, 168, 174, 175), (164, 169, 175, 171), (170, 171, 177, 176), (172, 170, 176, 178), (173, 172, 178, 179), (174, 173, 179, 180), (175, 174, 180, 181), (171, 175, 181, 177), (176, 177, 182, 183), (178, 176, 183, 184), (179, 178, 184, 185), (180, 179, 185, 186), (181, 180, 186, 187), (177, 181, 187, 182), (188, 165, 166, 190), (190, 166, 167, 191), (191, 167, 168, 192), (192, 168, 169, 193), (193, 169, 164, 189), (195, 194, 201, 200), (189, 164, 205, 202), (165, 188, 203, 204), (164, 165, 204, 205), (205, 204, 211, 210), (204, 203, 212, 211), (202, 205, 210, 213), (213, 210, 218, 217), (211, 212, 217, 218), (210, 211, 218), (216, 214, 220, 221), (208, 219, 223, 222), (219, 209, 224, 223), (215, 216, 221, 225), (214, 201, 226, 220), (200, 215, 225, 227), (207, 208, 222, 228), (209, 206, 229, 224), (206, 159, 230, 229), (195, 200, 227, 231), (201, 194, 232, 226), (158, 207, 228, 233), (194, 199, 234, 232), (199, 198, 235, 234), (198, 197, 236, 235), (197, 196, 237, 236), (196, 195, 231, 237), (163, 158, 233, 238), (162, 163, 238, 239), (161, 162, 239, 240), (160, 161, 240, 241), (159, 160, 241, 230), (230, 241, 243, 242), (241, 240, 244, 243), (240, 239, 245, 244), (239, 238, 246, 245), (238, 233, 247, 246), (237, 231, 249, 248), (236, 237, 248, 250), (235, 236, 250, 251), (234, 235, 251, 252), (232, 234, 252, 253), (233, 228, 254, 247), (226, 232, 253, 255), (231, 227, 256, 249), (229, 230, 242, 257), (224, 229, 257, 258), (228, 222, 259, 254), (227, 225, 260, 256), (220, 226, 255, 261), (225, 221, 262, 260), (223, 224, 258, 263), (222, 223, 263, 259), (221, 220, 261, 262), (242, 243, 248, 249), (243, 244, 250, 248), (244, 245, 251, 250), (245, 246, 252, 251), (246, 247, 253, 252), (253, 247, 254, 255), (242, 249, 256, 257), (257, 256, 260, 258), (255, 254, 259, 261), (261, 259, 263, 262), (258, 260, 262, 263), (159, 264, 266, 160), (264, 188, 190, 266), (160, 266, 267, 161), (266, 190, 191, 267), (161, 267, 268, 162), (267, 191, 192, 268), (162, 268, 269, 163), (268, 192, 193, 269), (163, 269, 265, 158), (269, 193, 189, 265), (158, 265, 270, 207), (265, 189, 202, 270), (188, 264, 271, 203), (264, 159, 206, 271), (203, 271, 272, 212), (271, 206, 209, 272), (207, 270, 273, 208), (270, 202, 213, 273), (208, 273, 274, 219), (273, 213, 217, 274), (212, 272, 274, 217), (272, 209, 219, 274), (214, 216, 275, 277), (216, 215, 276, 275), (201, 214, 277, 278), (215, 200, 279, 276), (200, 201, 278, 279), (279, 278, 277, 276), (276, 277, 275), (129, 280, 281, 128), (280, 147, 146, 281), (130, 282, 280, 129), (282, 148, 147, 280), (131, 283, 282, 130), (283, 149, 148, 282), (132, 284, 283, 131), (284, 150, 149, 283), (133, 285, 284, 132), (285, 151, 150, 284), (128, 281, 285, 133), (281, 146, 151, 285), (11, 286, 287, 6), (286, 86, 85, 287), (6, 287, 288, 7), (287, 85, 87, 288), (10, 289, 286, 11), (289, 88, 86, 286), (9, 290, 289, 10), (290, 89, 88, 289), (8, 291, 290, 9), (291, 90, 89, 290), (7, 288, 291, 8), (288, 87, 90, 291)])
me_cylinder_001.polygons.foreach_set('use_smooth', [True] * 283)
me_cylinder_001.polygons.foreach_set('material_index', [0, 0, 0, 0, 0, 0, 0, 0, 0, 0, 0, 0, 0, 0, 0, 0, 0, 0, 0, 0, 0, 0, 0, 0, 0, 0, 0, 0, 0, 0, 1, 1, 1, 1, 1, 1, 1, 1, 1, 1, 1, 1, 1, 1, 1, 1, 1, 1, 1, 1, 1, 1, 1, 1, 1, 1, 1, 1, 1, 1, 1, 1, 1, 1, 1, 1, 1, 1, 1, 1, 1, 1, 1, 1, 1, 1, 1, 1, 1, 1, 1, 1, 2, 2, 2, 2, 2, 2, 2, 2, 2, 2, 2, 2, 2, 2, 2, 2, 2, 2, 3, 3, 3, 3, 3, 3, 3, 3, 3, 3, 3, 3, 2, 2, 2, 2, 2, 2, 2, 2, 2, 2, 2, 2, 2, 2, 2, 2, 2, 2, 2, 2, 2, 2, 2, 2, 4, 4, 4, 4, 4, 4, 5, 5, 5, 5, 5, 5, 5, 5, 5, 5, 5, 5, 5, 5, 5, 5, 5, 5, 5, 5, 5, 5, 5, 5, 5, 5, 5, 5, 5, 5, 5, 5, 5, 5, 5, 5, 5, 5, 5, 5, 5, 5, 5, 5, 5, 5, 5, 5, 5, 5, 5, 5, 5, 5, 5, 5, 5, 5, 5, 5, 5, 5, 5, 5, 5, 5, 5, 5, 5, 5, 5, 5, 5, 5, 5, 5, 5, 5, 5, 5, 5, 5, 5, 5, 5, 5, 5, 5, 5, 5, 5, 5, 5, 5, 5, 5, 5, 5, 5, 5, 5, 5, 5, 5, 5, 5, 5, 5, 5, 5, 5, 5, 5, 5, 5, 5, 5, 3, 3, 3, 3, 3, 3, 3, 3, 3, 3, 3, 3, 0, 0, 0, 0, 0, 0, 0, 0, 0, 0, 0, 0])
me_cylinder_001.materials.append(mat_boli)
me_cylinder_001.materials.append(mat_tap)
me_cylinder_001.materials.append(mat_point)
me_cylinder_001.materials.append(mat_tinte)
me_cylinder_001.materials.append(mat_plastic)
me_cylinder_001.materials.append(mat_tapa)
me_cylinder_001.use_remesh_preserve_volume = False
me_cylinder_001.use_remesh_preserve_attributes = False
me_cylinder_001.use_mirror_vertex_groups = False
me_cylinder_001.update()
me_cylinder = bpy.data.meshes.new('Cylinder')
me_cylinder.from_pydata([(0.9659, 0.2588, -23.44), (0.7071, -0.7071, -23.44), (-0.2588, -0.9659, -23.44), (-0.9659, -0.2588, -23.44), (-0.7071, 0.7071, -23.44), (0.2588, 0.9659, -23.44), (0.9659, 0.2588, 15.83), (0.7071, -0.7071, 15.83), (-0.2588, -0.9659, 15.83), (-0.9659, -0.2588, 15.83), (-0.7071, 0.7071, 15.83), (0.2588, 0.9659, 15.83), (0.9659, 0.2588, 15.57), (0.7071, -0.7071, 15.57), (-0.2588, -0.9659, 15.57), (-0.9659, -0.2588, 15.57), (-0.7071, 0.7071, 15.57), (0.2588, 0.9659, 15.57), (0.9659, 0.2588, -23.4), (0.7071, -0.7071, -23.4), (-0.2588, -0.9659, -23.4), (-0.9659, -0.2588, -23.4), (-0.7071, 0.7071, -23.4), (0.2588, 0.9659, -23.4), (0.9659, 0.2588, -21.32), (0.7071, -0.7071, -21.32), (-0.2588, -0.9659, -21.32), (-0.9659, -0.2588, -21.32), (-0.7071, 0.7071, -21.32), (0.2588, 0.9659, -21.32), (0.9659, 0.2588, 14.56), (0.7071, -0.7071, 14.56), (-0.2588, -0.9659, 14.56), (-0.9659, -0.2588, 14.56), (-0.7071, 0.7071, 14.56), (0.2588, 0.9659, 14.56), (0.9293, 0.2487, -23.45), (0.68, -0.6805, -23.45), (-0.2493, -0.9291, -23.45), (-0.9293, -0.2487, -23.45), (-0.68, 0.6805, -23.45), (0.2493, 0.9291, -23.45), (0.9293, 0.2487, -22.28), (0.68, -0.6805, -22.28), (-0.2493, -0.9291, -22.28), (-0.9293, -0.2487, -22.28), (-0.68, 0.6805, -22.28), (0.2493, 0.9291, -22.28), (0.6263, -0.6267, -22.28), (0.8559, 0.229, -22.28), (-0.2296, -0.8558, -22.28), (-0.8559, -0.229, -22.28), (-0.6263, 0.6267, -22.28), (0.2296, 0.8558, -22.28), (0.68, -0.6805, -22.32), (0.9293, 0.2487, -22.32), (-0.2493, -0.9291, -22.32), (-0.9293, -0.2487, -22.32), (-0.68, 0.6805, -22.32), (0.2493, 0.9291, -22.32), (0.8559, 0.229, -22.39), (0.6263, -0.6267, -22.39), (-0.2296, -0.8558, -22.39), (-0.8559, -0.229, -22.39), (-0.6263, 0.6267, -22.39), (0.2296, 0.8558, -22.39), (0.8559, 0.229, -23.35), (0.6263, -0.6267, -23.35), (-0.2296, -0.8558, -23.35), (-0.8559, -0.229, -23.35), (-0.6263, 0.6267, -23.35), (0.2296, 0.8558, -23.35), (0.9293, 0.2487, -23.47), (0.68, -0.6805, -23.47), (-0.2493, -0.9291, -23.47), (-0.9293, -0.2487, -23.47), (-0.68, 0.6805, -23.47), (0.2493, 0.9291, -23.47), (0.6168, -0.6172, -23.51), (0.843, 0.2256, -23.51), (-0.2261, -0.8428, -23.51), (-0.843, -0.2256, -23.51), (-0.6168, 0.6172, -23.51), (0.2261, 0.8428, -23.51), (-3.46e-06, 0.0, -23.54), (0.8334, 0.2233, 17.47), (0.2233, 0.8334, 17.47), (0.6101, -0.6101, 17.47), (-0.6101, 0.6101, 17.47), (-0.8334, -0.2233, 17.47), (-0.2233, -0.8334, 17.47), (0.421, 0.1128, 18.71), (0.1128, 0.421, 18.71), (0.3082, -0.3082, 18.71), (-0.3082, 0.3082, 18.71), (-0.421, -0.1128, 18.71), (-0.1128, -0.421, 18.71), (0.3598, 0.09641, 18.86), (0.09641, 0.3598, 18.86), (0.2634, -0.2634, 18.86), (-0.2634, 0.2634, 18.86), (-0.3598, -0.09641, 18.86), (-0.09641, -0.3598, 18.86), (0.0903, 0.337, 18.86), (0.337, 0.0903, 18.86), (0.2467, -0.2467, 18.86), (-0.2467, 0.2467, 18.86), (-0.337, -0.0903, 18.86), (-0.0903, -0.337, 18.86), (0.1365, 0.03656, 19.35), (0.03656, 0.1365, 19.35), (0.09989, -0.09989, 19.35), (-0.09989, 0.09989, 19.35), (-0.1365, -0.03656, 19.35), (-0.03656, -0.1365, 19.35), (0.06806, 0.01824, 19.44), (0.01824, 0.06806, 19.44), (0.04983, -0.04983, 19.44), (-0.04983, 0.04983, 19.44), (-0.06806, -0.01824, 19.44), (-0.01824, -0.06806, 19.44), (0.0, 0.0, 19.46), (0.2211, 0.8252, 17.49), (0.8252, 0.2211, 17.49), (0.6041, -0.6041, 17.49), (-0.6041, 0.6041, 17.49), (-0.8252, -0.2211, 17.49), (-0.2211, -0.8252, 17.49), (0.6473, 0.1719, 15.35), (0.4726, -0.4746, 15.35), (-0.1748, -0.6466, 15.35), (-0.6473, -0.1719, 15.35), (-0.4726, 0.4746, 15.35), (0.1748, 0.6466, 15.35), (0.6473, 0.1719, 17.53), (0.4726, -0.4746, 17.53), (-0.1748, -0.6466, 17.53), (-0.6473, -0.1719, 17.53), (-0.4726, 0.4746, 17.53), (0.1748, 0.6466, 17.53), (0.4726, -0.4746, 17.5), (0.6473, 0.1719, 17.5), (-0.1748, -0.6466, 17.5), (-0.6473, -0.1719, 17.5), (-0.4726, 0.4746, 17.5), (0.1748, 0.6466, 17.5), (0.6473, 0.1719, -13.86), (0.4726, -0.4746, -13.86), (-0.1748, -0.6466, -13.86), (-0.6473, -0.1719, -13.86), (-0.4726, 0.4746, -13.86), (0.1748, 0.6466, -13.86), (0.6473, 0.1719, -19.53), (0.4726, -0.4746, -19.53), (-0.1748, -0.6466, -19.53), (-0.6473, -0.1719, -19.53), (-0.4726, 0.4746, -19.53), (0.1748, 0.6466, -19.53), (0.2247, 0.8387, 17.4), (0.8387, 0.2247, 17.4), (0.614, -0.614, 17.4), (-0.614, 0.614, 17.4), (-0.8387, -0.2247, 17.4), (-0.2247, -0.8387, 17.4), (0.4726, -0.4746, 15.21), (0.6473, 0.1719, 15.21), (-0.1748, -0.6466, 15.21), (-0.6473, -0.1719, 15.21), (-0.4726, 0.4746, 15.21), (0.1748, 0.6466, 15.21)], [], [(12, 6, 7, 13), (13, 7, 8, 14), (14, 8, 9, 15), (15, 9, 10, 16), (16, 10, 11, 17), (6, 12, 17, 11), (0, 18, 19, 1), (1, 19, 20, 2), (2, 20, 21, 3), (3, 21, 22, 4), (4, 22, 23, 5), (18, 0, 5, 23), (18, 24, 25, 19), (19, 25, 26, 20), (20, 26, 27, 21), (21, 27, 28, 22), (22, 28, 29, 23), (24, 18, 23, 29), (24, 30, 31, 25), (30, 12, 13, 31), (25, 31, 32, 26), (31, 13, 14, 32), (26, 32, 33, 27), (32, 14, 15, 33), (27, 33, 34, 28), (33, 15, 16, 34), (28, 34, 35, 29), (34, 16, 17, 35), (12, 30, 35, 17), (30, 24, 29, 35), (43, 42, 49, 48), (44, 43, 48, 50), (45, 44, 50, 51), (46, 45, 51, 52), (47, 46, 52, 53), (42, 47, 53, 49), (36, 55, 54, 37), (55, 42, 43, 54), (37, 54, 56, 38), (54, 43, 44, 56), (38, 56, 57, 39), (56, 44, 45, 57), (39, 57, 58, 40), (57, 45, 46, 58), (40, 58, 59, 41), (58, 46, 47, 59), (41, 59, 55, 36), (59, 47, 42, 55), (48, 49, 60, 61), (50, 48, 61, 62), (51, 50, 62, 63), (52, 51, 63, 64), (53, 52, 64, 65), (49, 53, 65, 60), (61, 60, 66, 67), (62, 61, 67, 68), (63, 62, 68, 69), (64, 63, 69, 70), (65, 64, 70, 71), (60, 65, 71, 66), (66, 71, 70), (66, 70, 69), (67, 66, 69), (67, 69, 68), (36, 37, 73, 72), (37, 38, 74, 73), (38, 39, 75, 74), (39, 40, 76, 75), (40, 41, 77, 76), (41, 36, 72, 77), (72, 73, 78, 79), (73, 74, 80, 78), (74, 75, 81, 80), (75, 76, 82, 81), (76, 77, 83, 82), (77, 72, 79, 83), (79, 78, 84), (78, 80, 84), (80, 81, 84), (81, 82, 84), (82, 83, 84), (83, 79, 84), (91, 92, 98, 97), (93, 91, 97, 99), (92, 94, 100, 98), (94, 95, 101, 100), (95, 96, 102, 101), (96, 93, 99, 102), (97, 98, 103, 104), (99, 97, 104, 105), (98, 100, 106, 103), (100, 101, 107, 106), (101, 102, 108, 107), (102, 99, 105, 108), (104, 103, 110, 109), (105, 104, 109, 111), (103, 106, 112, 110), (106, 107, 113, 112), (107, 108, 114, 113), (108, 105, 111, 114), (109, 110, 116, 115), (111, 109, 115, 117), (110, 112, 118, 116), (112, 113, 119, 118), (113, 114, 120, 119), (114, 111, 117, 120), (115, 116, 121), (117, 115, 121), (116, 118, 121), (118, 119, 121), (119, 120, 121), (120, 117, 121), (86, 122, 123, 85), (122, 92, 91, 123), (85, 123, 124, 87), (123, 91, 93, 124), (88, 125, 122, 86), (125, 94, 92, 122), (89, 126, 125, 88), (126, 95, 94, 125), (90, 127, 126, 89), (127, 96, 95, 126), (87, 124, 127, 90), (124, 93, 96, 127), (128, 141, 140, 129), (141, 134, 135, 140), (129, 140, 142, 130), (140, 135, 136, 142), (130, 142, 143, 131), (142, 136, 137, 143), (131, 143, 144, 132), (143, 137, 138, 144), (132, 144, 145, 133), (144, 138, 139, 145), (133, 145, 141, 128), (145, 139, 134, 141), (146, 147, 153, 152), (147, 148, 154, 153), (148, 149, 155, 154), (149, 150, 156, 155), (150, 151, 157, 156), (151, 146, 152, 157), (11, 158, 159, 6), (158, 86, 85, 159), (6, 159, 160, 7), (159, 85, 87, 160), (10, 161, 158, 11), (161, 88, 86, 158), (9, 162, 161, 10), (162, 89, 88, 161), (8, 163, 162, 9), (163, 90, 89, 162), (7, 160, 163, 8), (160, 87, 90, 163), (129, 164, 165, 128), (164, 147, 146, 165), (130, 166, 164, 129), (166, 148, 147, 164), (131, 167, 166, 130), (167, 149, 148, 166), (132, 168, 167, 131), (168, 150, 149, 167), (133, 169, 168, 132), (169, 151, 150, 168), (128, 165, 169, 133), (165, 146, 151, 169)])
me_cylinder.polygons.foreach_set('use_smooth', [True] * 166)
me_cylinder.polygons.foreach_set('material_index', [0, 0, 0, 0, 0, 0, 0, 0, 0, 0, 0, 0, 0, 0, 0, 0, 0, 0, 0, 0, 0, 0, 0, 0, 0, 0, 0, 0, 0, 0, 1, 1, 1, 1, 1, 1, 1, 1, 1, 1, 1, 1, 1, 1, 1, 1, 1, 1, 1, 1, 1, 1, 1, 1, 1, 1, 1, 1, 1, 1, 1, 1, 1, 1, 1, 1, 1, 1, 1, 1, 1, 1, 1, 1, 1, 1, 1, 1, 1, 1, 1, 1, 2, 2, 2, 2, 2, 2, 2, 2, 2, 2, 2, 2, 2, 2, 2, 2, 2, 2, 3, 3, 3, 3, 3, 3, 3, 3, 3, 3, 3, 3, 2, 2, 2, 2, 2, 2, 2, 2, 2, 2, 2, 2, 2, 2, 2, 2, 2, 2, 2, 2, 2, 2, 2, 2, 4, 4, 4, 4, 4, 4, 0, 0, 0, 0, 0, 0, 0, 0, 0, 0, 0, 0, 3, 3, 3, 3, 3, 3, 3, 3, 3, 3, 3, 3])
me_cylinder.materials.append(mat_boli)
me_cylinder.materials.append(mat_tap)
me_cylinder.materials.append(mat_point)
me_cylinder.materials.append(mat_tinte)
me_cylinder.materials.append(mat_plastic)
me_cylinder.use_remesh_preserve_volume = False
me_cylinder.use_remesh_preserve_attributes = False
me_cylinder.use_mirror_vertex_groups = False
me_cylinder.update()
me_cylinder_002 = bpy.data.meshes.new('Cylinder.002')
me_cylinder_002.from_pydata([(0.6131, 0.6131, -23.44), (0.9659, 0.2588, -23.44), (0.8376, -0.2244, -23.44), (0.7071, -0.7071, -23.44), (0.2244, -0.8376, -23.44), (-0.2588, -0.9659, -23.44), (-0.6131, -0.6131, -23.44), (-0.9659, -0.2588, -23.44), (-0.8376, 0.2244, -23.44), (-0.7071, 0.7071, -23.44), (-0.2244, 0.8376, -23.44), (0.2588, 0.9659, -23.44), (0.5764, 0.5764, 26.57), (0.9659, 0.2588, 26.24), (0.7874, -0.211, 26.57), (0.7071, -0.7071, 26.24), (0.211, -0.7874, 26.57), (-0.2588, -0.9659, 26.24), (-0.5764, -0.5764, 26.57), (-0.9659, -0.2588, 26.24), (-0.7874, 0.211, 26.57), (-0.7071, 0.7071, 26.24), (-0.211, 0.7874, 26.57), (0.2588, 0.9659, 26.24), (-1.188e-08, -1.188e-08, 31.72), (0.2054, 0.2054, 29.88), (0.3236, 0.0867, 29.88), (0.2806, -0.07518, 29.88), (0.2369, -0.2369, 29.88), (0.07518, -0.2806, 29.88), (-0.0867, -0.3236, 29.88), (-0.2054, -0.2054, 29.88), (-0.3236, -0.0867, 29.88), (-0.2806, 0.07518, 29.88), (-0.2369, 0.2369, 29.88), (-0.07518, 0.2806, 29.88), (0.0867, 0.3236, 29.88), (0.6131, 0.6131, 26.24), (0.8376, -0.2244, 26.24), (0.2244, -0.8376, 26.24), (-0.6131, -0.6131, 26.24), (-0.8376, 0.2244, 26.24), (-0.2244, 0.8376, 26.24), (0.6131, 0.6131, 25.98), (0.8376, -0.2244, 25.98), (0.2244, -0.8376, 25.98), (-0.6131, -0.6131, 25.98), (-0.8376, 0.2244, 25.98), (-0.2244, 0.8376, 25.98), (-0.9659, -0.2588, 25.98), (-0.2588, -0.9659, 25.98), (-0.7071, 0.7071, 25.98), (0.2588, 0.9659, 25.98), (0.9659, 0.2588, 25.98), (0.7071, -0.7071, 25.98), (0.6131, 0.6131, -23.4), (0.8376, -0.2244, -23.4), (0.2244, -0.8376, -23.4), (-0.6131, -0.6131, -23.4), (-0.8376, 0.2244, -23.4), (-0.2244, 0.8376, -23.4), (-0.9659, -0.2588, -23.4), (-0.2588, -0.9659, -23.4), (-0.7071, 0.7071, -23.4), (0.2588, 0.9659, -23.4), (0.9659, 0.2588, -23.4), (0.7071, -0.7071, -23.4), (0.486, 0.486, -23.56), (0.6639, 0.1779, -23.56), (0.6639, -0.1779, -23.56), (0.486, -0.486, -23.56), (0.1779, -0.6639, -23.56), (-0.1779, -0.6639, -23.56), (-0.486, -0.486, -23.56), (-0.6639, -0.1779, -23.56), (-0.6639, 0.1779, -23.56), (-0.486, 0.486, -23.56), (-0.1779, 0.6639, -23.56), (0.1779, 0.6639, -23.56), (2.991e-08, 1.795e-07, -23.58), (0.6131, 0.6131, -21.32), (0.8376, -0.2244, -21.32), (0.2244, -0.8376, -21.32), (-0.6131, -0.6131, -21.32), (-0.8376, 0.2244, -21.32), (-0.2244, 0.8376, -21.32), (-0.9659, -0.2588, -21.32), (-0.2588, -0.9659, -21.32), (-0.7071, 0.7071, -21.32), (0.2588, 0.9659, -21.32), (0.9659, 0.2588, -21.32), (0.7071, -0.7071, -21.32), (0.6131, 0.6131, 24.98), (0.8376, -0.2244, 24.98), (0.2244, -0.8376, 24.98), (-0.6131, -0.6131, 24.98), (-0.8376, 0.2244, 24.98), (-0.2244, 0.8376, 24.98), (-0.9659, -0.2588, 24.98), (-0.2588, -0.9659, 24.98), (-0.7071, 0.7071, 24.98), (0.2588, 0.9659, 24.98), (0.9659, 0.2588, 24.98), (0.7071, -0.7071, 24.98)], [], [(25, 24, 26), (12, 25, 26, 13), (26, 24, 27), (13, 26, 27, 14), (27, 24, 28), (14, 27, 28, 15), (28, 24, 29), (15, 28, 29, 16), (29, 24, 30), (16, 29, 30, 17), (30, 24, 31), (17, 30, 31, 18), (31, 24, 32), (18, 31, 32, 19), (32, 24, 33), (19, 32, 33, 20), (33, 24, 34), (20, 33, 34, 21), (34, 24, 35), (21, 34, 35, 22), (35, 24, 36), (22, 35, 36, 23), (36, 24, 25), (23, 36, 25, 12), (37, 12, 13), (13, 14, 38), (38, 14, 15), (15, 16, 39), (39, 16, 17), (17, 18, 40), (40, 18, 19), (19, 20, 41), (41, 20, 21), (21, 22, 42), (42, 22, 23), (23, 12, 37), (43, 37, 13, 53), (53, 13, 38, 44), (44, 38, 15, 54), (54, 15, 39, 45), (45, 39, 17, 50), (50, 17, 40, 46), (46, 40, 19, 49), (49, 19, 41, 47), (47, 41, 21, 51), (51, 21, 42, 48), (48, 42, 23, 52), (37, 43, 52, 23), (0, 55, 65, 1), (1, 65, 56, 2), (2, 56, 66, 3), (3, 66, 57, 4), (4, 57, 62, 5), (5, 62, 58, 6), (6, 58, 61, 7), (7, 61, 59, 8), (8, 59, 63, 9), (9, 63, 60, 10), (10, 60, 64, 11), (55, 0, 11, 64), (0, 1, 68, 67), (1, 2, 69, 68), (2, 3, 70, 69), (3, 4, 71, 70), (4, 5, 72, 71), (5, 6, 73, 72), (6, 7, 74, 73), (7, 8, 75, 74), (8, 9, 76, 75), (9, 10, 77, 76), (10, 11, 78, 77), (11, 0, 67, 78), (67, 68, 79), (68, 69, 79), (69, 70, 79), (70, 71, 79), (71, 72, 79), (72, 73, 79), (73, 74, 79), (74, 75, 79), (75, 76, 79), (76, 77, 79), (77, 78, 79), (78, 67, 79), (55, 80, 90, 65), (65, 90, 81, 56), (56, 81, 91, 66), (66, 91, 82, 57), (57, 82, 87, 62), (62, 87, 83, 58), (58, 83, 86, 61), (61, 86, 84, 59), (59, 84, 88, 63), (63, 88, 85, 60), (60, 85, 89, 64), (80, 55, 64, 89), (80, 92, 102, 90), (92, 43, 53, 102), (90, 102, 93, 81), (102, 53, 44, 93), (81, 93, 103, 91), (93, 44, 54, 103), (91, 103, 94, 82), (103, 54, 45, 94), (82, 94, 99, 87), (94, 45, 50, 99), (87, 99, 95, 83), (99, 50, 46, 95), (83, 95, 98, 86), (95, 46, 49, 98), (86, 98, 96, 84), (98, 49, 47, 96), (84, 96, 100, 88), (96, 47, 51, 100), (88, 100, 97, 85), (100, 51, 48, 97), (85, 97, 101, 89), (97, 48, 52, 101), (43, 92, 101, 52), (92, 80, 89, 101)])
me_cylinder_002.polygons.foreach_set('use_smooth', [True] * 120)
me_cylinder_002.polygons.foreach_set('material_index', [2, 1, 2, 1, 2, 1, 2, 1, 2, 1, 2, 1, 2, 1, 2, 1, 2, 1, 2, 1, 2, 1, 2, 1, 0, 0, 0, 0, 0, 0, 0, 0, 0, 0, 0, 0, 0, 0, 0, 0, 0, 0, 0, 0, 0, 0, 0, 0, 0, 0, 0, 0, 0, 0, 0, 0, 0, 0, 0, 0, 0, 0, 0, 0, 0, 0, 0, 0, 0, 0, 0, 0, 0, 0, 0, 0, 0, 0, 0, 0, 0, 0, 0, 0, 0, 0, 0, 0, 0, 0, 0, 0, 0, 0, 0, 0, 0, 0, 0, 0, 0, 0, 0, 0, 0, 0, 0, 0, 0, 0, 0, 0, 0, 0, 0, 0, 0, 0, 0, 0])
_k = {(19, 49): 1.0, (17, 50): 1.0, (21, 51): 1.0, (23, 52): 1.0, (13, 53): 1.0, (15, 54): 1.0, (7, 61): 1.0, (5, 62): 1.0, (9, 63): 1.0, (11, 64): 1.0, (1, 65): 1.0, (3, 66): 1.0, (61, 86): 1.0, (62, 87): 1.0, (63, 88): 1.0, (64, 89): 1.0, (65, 90): 1.0, (66, 91): 1.0, (49, 98): 1.0, (86, 98): 1.0, (50, 99): 1.0, (87, 99): 1.0, (51, 100): 1.0, (88, 100): 1.0, (52, 101): 1.0, (89, 101): 1.0, (53, 102): 1.0, (90, 102): 1.0, (54, 103): 1.0, (91, 103): 1.0}
me_cylinder_002.attributes.new('crease_edge', 'FLOAT', 'EDGE').data.foreach_set('value', [_k.get((min(e.vertices), max(e.vertices)), 0.0) for e in me_cylinder_002.edges])
me_cylinder_002.materials.append(mat_llapis)
me_cylinder_002.materials.append(mat_fusta)
me_cylinder_002.materials.append(mat_grafit)
me_cylinder_002.use_remesh_preserve_volume = False
me_cylinder_002.use_remesh_preserve_attributes = False
me_cylinder_002.use_mirror_vertex_groups = False
me_cylinder_002.update()

# ---- objects
ob_simplepen = bpy.data.objects.new('simplepen', me_tube)
ob_tap_pen = bpy.data.objects.new('tap_pen', me_cylinder_001)
ob_pen = bpy.data.objects.new('pen', me_cylinder)
ob_pencil = bpy.data.objects.new('pencil', me_cylinder_002)

# ---- transforms, parenting, visibility, modifiers, constraints
ob_simplepen.location = (-0.5748, -0.07435, 0.1208)
ob_simplepen.rotation_euler = (6.846e-08, -3.142, -2.992e-15)
ob_simplepen.lock_rotations_4d = False
ob_simplepen.empty_display_type = 'ARROWS'
ob_simplepen.color = (0.0, 0.0, 0.0, 1.0)
ob_simplepen.lineart.crease_threshold = 0.0
ob_tap_pen.location = (-0.4181, -0.06435, 0.5527)
ob_tap_pen.scale = (0.02335, 0.02335, 0.02335)
ob_tap_pen.lock_rotations_4d = False
ob_tap_pen.empty_display_type = 'ARROWS'
ob_tap_pen.color = (0.0, 0.0, 0.0, 1.0)
ob_tap_pen.lineart.crease_threshold = 0.0
ob_pen.location = (-0.1995, -0.06435, 0.5527)
ob_pen.scale = (0.02335, 0.02335, 0.02335)
ob_pen.lock_rotations_4d = False
ob_pen.empty_display_type = 'ARROWS'
ob_pen.color = (0.0, 0.0, 0.0, 1.0)
ob_pen.lineart.crease_threshold = 0.0
ob_pencil.location = (0.0, -0.1903, 0.5527)
ob_pencil.scale = (0.02335, 0.02335, 0.02335)
ob_pencil.lock_rotations_4d = False
ob_pencil.empty_display_type = 'ARROWS'
ob_pencil.color = (0.0, 0.0, 0.0, 1.0)
ob_pencil.lineart.crease_threshold = 0.0

# ---- collection membership
col_collection_1.objects.link(ob_simplepen)
col_collection_1.objects.link(ob_tap_pen)
col_collection_1.objects.link(ob_pen)
col_collection_1.objects.link(ob_pencil)

# ---- scene / render settings (as saved in the file)
scene.frame_start = 1; scene.frame_end = 250; scene.frame_set(1)
scene.render.engine = 'BLENDER_EEVEE_NEXT'
scene.render.image_settings.file_format = 'JPEG'
scene.render.image_settings.color_mode = 'RGB'
scene.render.image_settings.quality = 100
scene.render.image_settings.compression = 100
scene.render.image_settings.exr_codec = 'RLE'
scene.render.resolution_x = 320
scene.render.resolution_y = 240
scene.render.pixel_aspect_x = 100.0
scene.render.pixel_aspect_y = 100.0
scene.render.fps = 25
scene.render.dither_intensity = 0.0
scene.render.border_min_x = 0.1313
scene.render.border_min_y = 0.2177
scene.render.border_max_x = 0.3848
scene.render.border_max_y = 0.5115
scene.render.use_compositing = False
scene.render.use_sequencer = False
scene.render.bake_margin = 2
scene.render.bake_bias = 0.0
scene.render.use_stamp_time = False
scene.render.use_stamp_date = False
scene.render.use_stamp_frame = False
scene.render.use_stamp_camera = False
scene.render.use_stamp_scene = False
scene.render.use_stamp_filename = False
scene.render.use_stamp_render_time = False
scene.render.stamp_font_size = 0
scene.cycles.use_denoising = False
scene.cycles.samples = 10
scene.cycles.sampling_pattern = 'TABULATED_SOBOL'
scene.cycles.light_sampling_threshold = 0.0
scene.cycles.use_adaptive_sampling = False
scene.cycles.use_light_tree = False
scene.cycles.blur_glossy = 0.0
scene.cycles.volume_bounces = 1
scene.cycles.pixel_filter_type = 'GAUSSIAN'
scene.cycles.sample_clamp_indirect = 0.0
scene.view_settings.view_transform = 'Raw'
bpy.context.view_layer.update()

# ---- added for rendering (the .blend has no active camera): camera
cam_auto = bpy.data.cameras.new('AutoCamera')
cam_auto.lens = 50.0
cam_auto.sensor_width = 36.0
cam_auto.clip_end = 1000.0
ob_auto_camera = bpy.data.objects.new('AutoCamera', cam_auto)
scene.collection.objects.link(ob_auto_camera)
ob_auto_camera.location = (1.04758, -1.72869, 1.71639)
ob_auto_camera.rotation_euler = (1.09748, -7.21219e-08, 0.694738)
scene.camera = ob_auto_camera
bpy.context.view_layer.update()
